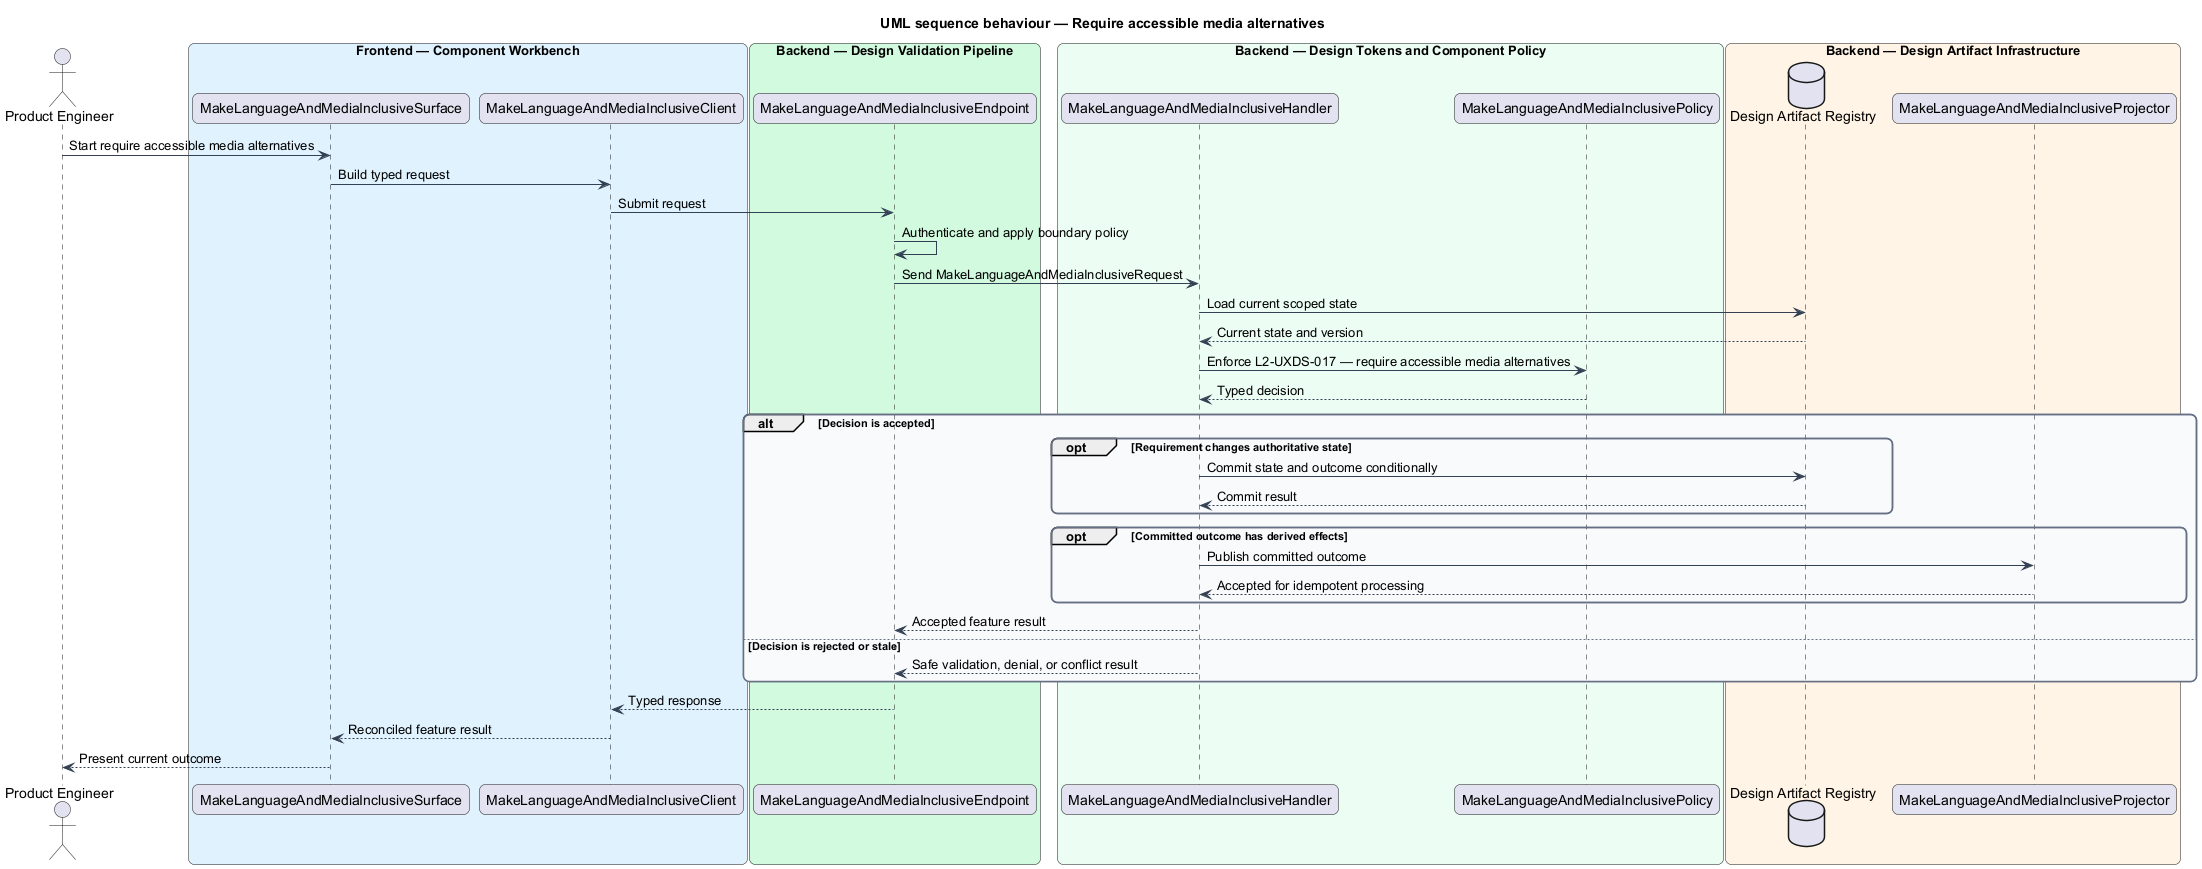

The diagram above was rendered by PlantUML. Its source (embedded in the PNG):
@startuml
title UML sequence behaviour — Require accessible media alternatives
skinparam backgroundColor #FFFFFF
skinparam shadowing false
skinparam roundcorner 12
skinparam defaultFontName Arial
skinparam ArrowColor #344054
skinparam rectangle {
  BorderColor #344054
  FontColor #101828
}
skinparam package {
  BorderColor #667085
  FontColor #101828
  BackgroundColor #F9FAFB
}
actor "Product Engineer" as actor
box "Frontend — Component Workbench" #E0F2FE
  participant "MakeLanguageAndMediaInclusiveSurface" as surface
  participant "MakeLanguageAndMediaInclusiveClient" as client
end box
box "Backend — Design Validation Pipeline" #D1FADF
  participant "MakeLanguageAndMediaInclusiveEndpoint" as endpoint
end box
box "Backend — Design Tokens and Component Policy" #ECFDF3
  participant "MakeLanguageAndMediaInclusiveHandler" as handler
  participant "MakeLanguageAndMediaInclusivePolicy" as policy
end box
box "Backend — Design Artifact Infrastructure" #FFF4E5
  database "Design Artifact Registry" as store
  participant "MakeLanguageAndMediaInclusiveProjector" as projector
end box

actor -> surface : Start require accessible media alternatives
surface -> client : Build typed request
client -> endpoint : Submit request
endpoint -> endpoint : Authenticate and apply boundary policy
endpoint -> handler : Send MakeLanguageAndMediaInclusiveRequest
handler -> store : Load current scoped state
store --> handler : Current state and version
handler -> policy : Enforce L2-UXDS-017 — require accessible media alternatives
policy --> handler : Typed decision
alt Decision is accepted
  opt Requirement changes authoritative state
    handler -> store : Commit state and outcome conditionally
    store --> handler : Commit result
  end
  opt Committed outcome has derived effects
    handler -> projector : Publish committed outcome
    projector --> handler : Accepted for idempotent processing
  end
  handler --> endpoint : Accepted feature result
else Decision is rejected or stale
  handler --> endpoint : Safe validation, denial, or conflict result
end
endpoint --> client : Typed response
client --> surface : Reconciled feature result
surface --> actor : Present current outcome
@enduml